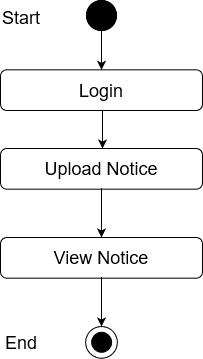

The diagram above was exported from draw.io. Its source (the exported page's mxGraphModel, read from the mxfile embedded in the PNG):
<mxGraphModel dx="868" dy="440" grid="1" gridSize="10" guides="1" tooltips="1" connect="1" arrows="1" fold="1" page="1" pageScale="1" pageWidth="850" pageHeight="1100" math="0" shadow="0">
  <root>
    <mxCell id="0" />
    <mxCell id="1" parent="0" />
    <mxCell id="sV8FAGOGwMWc5fB0BNt6-1" value="" style="edgeStyle=orthogonalEdgeStyle;rounded=0;orthogonalLoop=1;jettySize=auto;html=1;entryX=0.5;entryY=0;entryDx=0;entryDy=0;" edge="1" parent="1" source="sV8FAGOGwMWc5fB0BNt6-2" target="sV8FAGOGwMWc5fB0BNt6-5">
      <mxGeometry relative="1" as="geometry">
        <mxPoint x="411" y="128" as="targetPoint" />
      </mxGeometry>
    </mxCell>
    <mxCell id="sV8FAGOGwMWc5fB0BNt6-2" value="" style="ellipse;whiteSpace=wrap;html=1;aspect=fixed;fillColor=#000000;" vertex="1" parent="1">
      <mxGeometry x="396" y="70" width="30" height="30" as="geometry" />
    </mxCell>
    <mxCell id="sV8FAGOGwMWc5fB0BNt6-3" value="Success" style="text;html=1;strokeColor=none;fillColor=none;align=center;verticalAlign=middle;whiteSpace=wrap;rounded=0;" vertex="1" parent="1">
      <mxGeometry x="431" y="170" as="geometry" />
    </mxCell>
    <mxCell id="sV8FAGOGwMWc5fB0BNt6-4" value="&lt;font style=&quot;font-size: 18px&quot;&gt;Upload Notice&lt;br&gt;&lt;/font&gt;" style="rounded=1;whiteSpace=wrap;html=1;fillColor=#FFFFFF;" vertex="1" parent="1">
      <mxGeometry x="310" y="218" width="202" height="40.67" as="geometry" />
    </mxCell>
    <mxCell id="sV8FAGOGwMWc5fB0BNt6-5" value="&lt;font style=&quot;font-size: 18px&quot;&gt;Login&lt;br&gt;&lt;/font&gt;" style="rounded=1;whiteSpace=wrap;html=1;fillColor=#FFFFFF;" vertex="1" parent="1">
      <mxGeometry x="310" y="139.33000000000004" width="202" height="40.67" as="geometry" />
    </mxCell>
    <mxCell id="sV8FAGOGwMWc5fB0BNt6-6" value="" style="endArrow=classic;html=1;exitX=0.5;exitY=1;exitDx=0;exitDy=0;entryX=0.5;entryY=0;entryDx=0;entryDy=0;" edge="1" parent="1">
      <mxGeometry width="50" height="50" relative="1" as="geometry">
        <mxPoint x="412" y="180" as="sourcePoint" />
        <mxPoint x="412" y="218" as="targetPoint" />
      </mxGeometry>
    </mxCell>
    <mxCell id="sV8FAGOGwMWc5fB0BNt6-10" value="" style="ellipse;whiteSpace=wrap;html=1;aspect=fixed;fillColor=#000000;" vertex="1" parent="1">
      <mxGeometry x="396" y="70" width="30" height="30" as="geometry" />
    </mxCell>
    <mxCell id="sV8FAGOGwMWc5fB0BNt6-11" value="&lt;font style=&quot;font-size: 18px&quot;&gt;Start&lt;/font&gt;" style="text;whiteSpace=wrap;html=1;" vertex="1" parent="1">
      <mxGeometry x="310" y="70" width="130" height="30" as="geometry" />
    </mxCell>
    <mxCell id="sV8FAGOGwMWc5fB0BNt6-82" value="" style="endArrow=classic;html=1;entryX=0.5;entryY=0;entryDx=0;entryDy=0;exitX=0.5;exitY=1;exitDx=0;exitDy=0;" edge="1" parent="1">
      <mxGeometry width="50" height="50" relative="1" as="geometry">
        <mxPoint x="411" y="257.6700000000001" as="sourcePoint" />
        <mxPoint x="411.0000000000002" y="307" as="targetPoint" />
      </mxGeometry>
    </mxCell>
    <mxCell id="sV8FAGOGwMWc5fB0BNt6-84" value="&lt;font style=&quot;font-size: 18px&quot;&gt;View Notice&lt;br&gt;&lt;/font&gt;" style="rounded=1;whiteSpace=wrap;html=1;fillColor=#FFFFFF;" vertex="1" parent="1">
      <mxGeometry x="310" y="307" width="202" height="40.67" as="geometry" />
    </mxCell>
    <mxCell id="sV8FAGOGwMWc5fB0BNt6-85" value="" style="ellipse;whiteSpace=wrap;html=1;aspect=fixed;fillColor=#FFFFFF;" vertex="1" parent="1">
      <mxGeometry x="395.11" y="396" width="31.78" height="31.78" as="geometry" />
    </mxCell>
    <mxCell id="sV8FAGOGwMWc5fB0BNt6-86" value="" style="ellipse;whiteSpace=wrap;html=1;aspect=fixed;fillColor=#000000;" vertex="1" parent="1">
      <mxGeometry x="401.11" y="401.78" width="20" height="20" as="geometry" />
    </mxCell>
    <mxCell id="sV8FAGOGwMWc5fB0BNt6-87" value="" style="endArrow=classic;html=1;entryX=0.5;entryY=0;entryDx=0;entryDy=0;exitX=0.5;exitY=1;exitDx=0;exitDy=0;" edge="1" parent="1">
      <mxGeometry width="50" height="50" relative="1" as="geometry">
        <mxPoint x="411" y="346.6700000000001" as="sourcePoint" />
        <mxPoint x="411.0000000000002" y="396" as="targetPoint" />
      </mxGeometry>
    </mxCell>
    <mxCell id="sV8FAGOGwMWc5fB0BNt6-88" value="&lt;font style=&quot;font-size: 18px&quot;&gt;End&lt;/font&gt;" style="text;whiteSpace=wrap;html=1;" vertex="1" parent="1">
      <mxGeometry x="313" y="394.78" width="130" height="30" as="geometry" />
    </mxCell>
  </root>
</mxGraphModel>